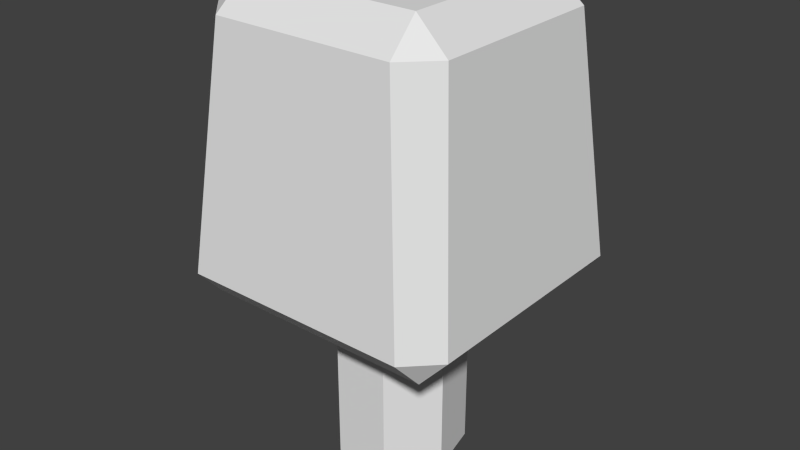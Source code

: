 # Source: plug.male.blend  (saved by Blender 2.62.0; exported with 4.5.12 LTS)
import bpy
from mathutils import Matrix  # noqa: F401  (used for matrix-valued properties, if any)

bpy.ops.wm.read_factory_settings(use_empty=True)
scene = bpy.context.scene
scene.name = 'Scene'

# ---- collections
col_collection_1 = bpy.data.collections.new('Collection 1'); scene.collection.children.link(col_collection_1)

# ---- world
world_world = bpy.data.worlds.new('World'); scene.world = world_world
world_world.color = (0.05088, 0.05088, 0.05088)
world_world.use_sun_shadow = False
world_world.sun_shadow_jitter_overblur = 0.0
world_world.cycles.sampling_method = 'MANUAL'
world_world.cycles.sample_map_resolution = 256

# ---- meshes
me_cylinder_001 = bpy.data.meshes.new('Cylinder.001')
me_cylinder_001.from_pydata([(0.0, 0.05404, -0.3), (0.0, 0.1111, -0.3), (0.086, 0.06966, -0.3), (0.03909, 0.03522, -0.3), (0.03967, 0.0327, -0.3), (-0.086, 0.06966, -0.3), (-0.03909, 0.03522, -0.3), (-0.03967, 0.0327, -0.3), (0.086, 0.06966, 4.789e-08), (-3.725e-08, 0.1111, 2.32e-08), (0.1072, -0.02341, -0.3), (0.04875, -0.007084, -0.3), (0.04674, -0.009597, -0.3), (-0.1072, -0.02341, -0.3), (-0.04875, -0.007084, -0.3), (-0.04674, -0.009597, -0.3), (-0.086, 0.06966, 4.789e-08), (-3.725e-08, 0.05404, 5.72e-08), (0.03909, 0.03522, 6.842e-08), (0.03967, 0.0327, 6.991e-08), (0.1072, -0.02341, 1.034e-07), (0.04773, -0.09804, -0.3), (0.02169, -0.04101, -0.3), (0.02026, -0.04101, -0.3), (-0.04773, -0.09804, -0.3), (-0.02169, -0.04101, -0.3), (-0.02026, -0.04101, -0.3), (-0.1072, -0.02341, 1.034e-07), (-0.03909, 0.03522, 6.842e-08), (-0.03967, 0.0327, 6.991e-08), (0.04875, -0.007084, 9.363e-08), (0.04674, -0.009597, 9.513e-08), (0.04773, -0.09803, 1.478e-07), (-0.04773, -0.09803, 1.478e-07), (-0.04875, -0.007084, 9.363e-08), (-0.04674, -0.009597, 9.513e-08), (0.02169, -0.04101, 1.138e-07), (0.02026, -0.04101, 1.138e-07), (-0.02169, -0.04101, 1.138e-07), (-0.02026, -0.04101, 1.138e-07), (0.1948, -0.245, 0.04975), (0.1547, -0.205, 0.4502), (-0.1547, -0.205, 0.4502), (-0.1948, -0.245, 0.04975), (0.1948, 0.245, 0.04975), (-0.1948, 0.245, 0.04975), (-0.1547, 0.205, 0.4502), (0.1547, 0.205, 0.4502), (0.245, -0.1948, 0.04975), (0.245, 0.1948, 0.04975), (0.205, 0.1547, 0.4502), (0.205, -0.1547, 0.4502), (0.15, -0.15, 0.5), (0.15, 0.15, 0.5), (-0.15, 0.15, 0.5), (-0.15, -0.15, 0.5), (-0.205, -0.1547, 0.4502), (-0.205, 0.1547, 0.4502), (-0.245, 0.1948, 0.04975), (-0.245, -0.1948, 0.04975), (0.2, 0.2, -2.235e-08), (0.2, -0.2, 1.49e-07), (-0.2, -0.2, 7.451e-08), (-0.2, 0.2, -1.267e-07)], [], [(3, 0, 2), (3, 2, 4), (0, 1, 2), (8, 17, 18), (8, 18, 19), (8, 9, 17), (10, 12, 11), (10, 11, 4), (4, 2, 10), (20, 19, 30), (20, 30, 31), (20, 8, 19), (21, 23, 22), (21, 22, 12), (12, 10, 21), (32, 31, 36), (32, 36, 37), (32, 20, 31), (23, 21, 24), (23, 24, 26), (39, 33, 32), (39, 32, 37), (24, 15, 25), (24, 25, 26), (24, 13, 15), (33, 39, 38), (33, 38, 35), (35, 27, 33), (13, 7, 14), (13, 14, 15), (13, 5, 7), (27, 35, 34), (27, 34, 29), (29, 16, 27), (5, 0, 6), (5, 6, 7), (1, 0, 5), (16, 29, 28), (16, 28, 17), (17, 9, 16), (1, 9, 8), (1, 8, 2), (2, 8, 20), (2, 20, 10), (10, 20, 32), (10, 32, 21), (21, 32, 33), (21, 33, 24), (33, 27, 13), (33, 13, 24), (27, 16, 5), (27, 5, 13), (1, 5, 16), (1, 16, 9), (0, 3, 18), (0, 18, 17), (4, 11, 19), (4, 19, 18), (18, 3, 4), (11, 30, 19), (12, 22, 31), (12, 31, 30), (30, 11, 12), (22, 36, 31), (23, 26, 37), (23, 37, 36), (26, 25, 39), (26, 39, 37), (25, 38, 39), (36, 22, 23), (15, 34, 35), (15, 35, 25), (15, 14, 34), (35, 38, 25), (7, 28, 29), (7, 29, 14), (7, 6, 28), (29, 34, 14), (0, 17, 28), (0, 28, 6), (40, 41, 42, 43), (46, 47, 44, 45), (50, 51, 48, 49), (54, 55, 52, 53), (58, 59, 56, 57), (62, 63, 60, 61), (40, 48, 51, 41), (55, 42, 41, 52), (61, 40, 43, 62), (59, 43, 42, 56), (63, 45, 44, 60), (45, 58, 57, 46), (47, 50, 49, 44), (46, 54, 53, 47), (60, 49, 48, 61), (50, 53, 52, 51), (54, 57, 56, 55), (58, 63, 62, 59), (40, 61, 48), (41, 51, 52), (42, 55, 56), (43, 59, 62), (44, 49, 60), (47, 53, 50), (46, 57, 54), (45, 63, 58)])
me_cylinder_001.use_remesh_preserve_volume = False
me_cylinder_001.use_remesh_preserve_attributes = False
me_cylinder_001.use_mirror_vertex_groups = False
me_cylinder_001.update()

# ---- objects
ob_cylinder_001 = bpy.data.objects.new('Cylinder.001', me_cylinder_001)

# ---- transforms, parenting, visibility, modifiers, constraints
ob_cylinder_001.location = (0.0, 0.0, 0.0)
ob_cylinder_001.rotation_euler = (5.96e-07, -0.0, 0.0)
ob_cylinder_001.scale = (0.5, 0.5, 0.5)
ob_cylinder_001.lineart.crease_threshold = 0.0

# ---- collection membership
col_collection_1.objects.link(ob_cylinder_001)

# ---- scene / render settings (as saved in the file)
scene.frame_start = 1; scene.frame_end = 250; scene.frame_set(1)
scene.render.engine = 'BLENDER_EEVEE_NEXT'
scene.render.image_settings.color_mode = 'RGB'
scene.render.image_settings.compression = 90
scene.render.resolution_percentage = 50
scene.render.dither_intensity = 0.0
scene.render.bake_margin = 2
scene.render.bake_bias = 0.0
scene.cycles.use_denoising = False
scene.cycles.samples = 10
scene.cycles.sampling_pattern = 'TABULATED_SOBOL'
scene.cycles.light_sampling_threshold = 0.0
scene.cycles.use_adaptive_sampling = False
scene.cycles.use_light_tree = False
scene.cycles.blur_glossy = 0.0
scene.cycles.volume_bounces = 1
scene.cycles.pixel_filter_type = 'GAUSSIAN'
scene.cycles.sample_clamp_indirect = 0.0
scene.view_settings.view_transform = 'Standard'
bpy.context.view_layer.update()

# ---- added for rendering (the .blend has no active camera and no usable light): camera, sun
cam_auto = bpy.data.cameras.new('AutoCamera')
cam_auto.lens = 50.0
cam_auto.sensor_width = 36.0
cam_auto.clip_end = 1000.0
ob_auto_camera = bpy.data.objects.new('AutoCamera', cam_auto)
scene.collection.objects.link(ob_auto_camera)
ob_auto_camera.location = (0.489648, -0.587578, 0.441718)
ob_auto_camera.rotation_euler = (1.09748, -7.21219e-08, 0.694738)
scene.camera = ob_auto_camera
light_auto_sun = bpy.data.lights.new('AutoSun', 'SUN')
light_auto_sun.energy = 3.0
light_auto_sun.angle = 0.0523599
ob_auto_sun = bpy.data.objects.new('AutoSun', light_auto_sun)
scene.collection.objects.link(ob_auto_sun)
ob_auto_sun.rotation_euler = (0.872665, 0.174533, 0.523599)
bpy.context.view_layer.update()
